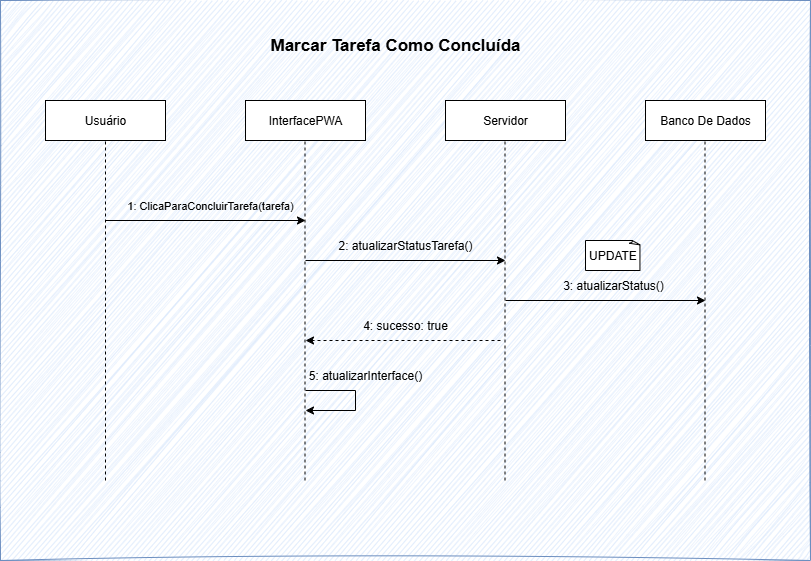

The diagram above was exported from draw.io. Its source (the exported page's mxGraphModel, read from the mxfile embedded in the PNG):
<mxGraphModel dx="1153" dy="1827" grid="1" gridSize="10" guides="1" tooltips="1" connect="1" arrows="1" fold="1" page="1" pageScale="1" pageWidth="827" pageHeight="1169" math="0" shadow="0">
  <root>
    <mxCell id="0" />
    <mxCell id="1" parent="0" />
    <mxCell id="qPhFgIfOQTxhoSYvWprD-26" value="" style="rounded=0;whiteSpace=wrap;html=1;fillColor=#dae8fc;strokeColor=#6c8ebf;sketch=1;curveFitting=1;jiggle=2;" vertex="1" parent="1">
      <mxGeometry x="35" y="-50" width="810" height="560" as="geometry" />
    </mxCell>
    <mxCell id="qPhFgIfOQTxhoSYvWprD-1" value="Usuário" style="rounded=0;whiteSpace=wrap;html=1;" vertex="1" parent="1">
      <mxGeometry x="80" y="50" width="120" height="40" as="geometry" />
    </mxCell>
    <mxCell id="qPhFgIfOQTxhoSYvWprD-2" value="InterfacePWA" style="rounded=0;whiteSpace=wrap;html=1;" vertex="1" parent="1">
      <mxGeometry x="280" y="50" width="120" height="40" as="geometry" />
    </mxCell>
    <mxCell id="qPhFgIfOQTxhoSYvWprD-3" value="Servidor" style="rounded=0;whiteSpace=wrap;html=1;" vertex="1" parent="1">
      <mxGeometry x="480" y="50" width="120" height="40" as="geometry" />
    </mxCell>
    <mxCell id="qPhFgIfOQTxhoSYvWprD-4" value="Banco De Dados" style="rounded=0;whiteSpace=wrap;html=1;" vertex="1" parent="1">
      <mxGeometry x="680" y="50" width="120" height="40" as="geometry" />
    </mxCell>
    <mxCell id="qPhFgIfOQTxhoSYvWprD-5" value="" style="endArrow=none;dashed=1;html=1;rounded=0;" edge="1" parent="1">
      <mxGeometry width="50" height="50" relative="1" as="geometry">
        <mxPoint x="140" y="430" as="sourcePoint" />
        <mxPoint x="140" y="90" as="targetPoint" />
      </mxGeometry>
    </mxCell>
    <mxCell id="qPhFgIfOQTxhoSYvWprD-6" value="" style="endArrow=none;dashed=1;html=1;rounded=0;" edge="1" parent="1">
      <mxGeometry width="50" height="50" relative="1" as="geometry">
        <mxPoint x="339.5" y="430" as="sourcePoint" />
        <mxPoint x="339.5" y="90" as="targetPoint" />
      </mxGeometry>
    </mxCell>
    <mxCell id="qPhFgIfOQTxhoSYvWprD-7" value="" style="endArrow=none;dashed=1;html=1;rounded=0;" edge="1" parent="1">
      <mxGeometry width="50" height="50" relative="1" as="geometry">
        <mxPoint x="539.5" y="430" as="sourcePoint" />
        <mxPoint x="539.5" y="90" as="targetPoint" />
      </mxGeometry>
    </mxCell>
    <mxCell id="qPhFgIfOQTxhoSYvWprD-8" value="" style="endArrow=none;dashed=1;html=1;rounded=0;" edge="1" parent="1">
      <mxGeometry width="50" height="50" relative="1" as="geometry">
        <mxPoint x="739.5" y="430" as="sourcePoint" />
        <mxPoint x="739.5" y="90" as="targetPoint" />
      </mxGeometry>
    </mxCell>
    <mxCell id="qPhFgIfOQTxhoSYvWprD-9" value="" style="endArrow=classic;html=1;rounded=0;" edge="1" parent="1">
      <mxGeometry width="50" height="50" relative="1" as="geometry">
        <mxPoint x="140" y="170" as="sourcePoint" />
        <mxPoint x="340" y="170" as="targetPoint" />
      </mxGeometry>
    </mxCell>
    <mxCell id="qPhFgIfOQTxhoSYvWprD-10" value="&lt;font style=&quot;font-size: 11px;&quot;&gt;1: ClicaParaConcluirTarefa(tarefa)&lt;/font&gt;" style="text;html=1;align=center;verticalAlign=middle;whiteSpace=wrap;rounded=0;" vertex="1" parent="1">
      <mxGeometry x="160" y="140" width="170" height="30" as="geometry" />
    </mxCell>
    <mxCell id="qPhFgIfOQTxhoSYvWprD-11" value="" style="endArrow=classic;html=1;rounded=0;" edge="1" parent="1">
      <mxGeometry width="50" height="50" relative="1" as="geometry">
        <mxPoint x="340" y="210" as="sourcePoint" />
        <mxPoint x="540" y="210" as="targetPoint" />
      </mxGeometry>
    </mxCell>
    <mxCell id="qPhFgIfOQTxhoSYvWprD-13" value="" style="endArrow=classic;html=1;rounded=0;dashed=1;" edge="1" parent="1">
      <mxGeometry width="50" height="50" relative="1" as="geometry">
        <mxPoint x="535" y="290" as="sourcePoint" />
        <mxPoint x="340" y="290" as="targetPoint" />
      </mxGeometry>
    </mxCell>
    <mxCell id="qPhFgIfOQTxhoSYvWprD-14" value="" style="endArrow=classic;html=1;rounded=0;" edge="1" parent="1">
      <mxGeometry width="50" height="50" relative="1" as="geometry">
        <mxPoint x="540" y="250" as="sourcePoint" />
        <mxPoint x="740" y="250" as="targetPoint" />
      </mxGeometry>
    </mxCell>
    <mxCell id="qPhFgIfOQTxhoSYvWprD-15" value="2: atualizarStatusTarefa()" style="text;html=1;align=center;verticalAlign=middle;whiteSpace=wrap;rounded=0;" vertex="1" parent="1">
      <mxGeometry x="370" y="180" width="140" height="30" as="geometry" />
    </mxCell>
    <mxCell id="qPhFgIfOQTxhoSYvWprD-16" value="3: atualizarStatus()" style="text;html=1;align=center;verticalAlign=middle;whiteSpace=wrap;rounded=0;" vertex="1" parent="1">
      <mxGeometry x="577.5" y="220" width="140" height="30" as="geometry" />
    </mxCell>
    <mxCell id="qPhFgIfOQTxhoSYvWprD-17" value="UPDATE" style="whiteSpace=wrap;html=1;shape=mxgraph.basic.document" vertex="1" parent="1">
      <mxGeometry x="620" y="190" width="55" height="30" as="geometry" />
    </mxCell>
    <mxCell id="qPhFgIfOQTxhoSYvWprD-18" value="4: sucesso: true" style="text;html=1;align=center;verticalAlign=middle;whiteSpace=wrap;rounded=0;" vertex="1" parent="1">
      <mxGeometry x="360" y="260" width="160" height="30" as="geometry" />
    </mxCell>
    <mxCell id="qPhFgIfOQTxhoSYvWprD-23" value="" style="endArrow=classic;html=1;rounded=0;" edge="1" parent="1">
      <mxGeometry width="50" height="50" relative="1" as="geometry">
        <mxPoint x="340" y="340" as="sourcePoint" />
        <mxPoint x="340" y="360" as="targetPoint" />
        <Array as="points">
          <mxPoint x="390" y="340" />
          <mxPoint x="390" y="360" />
        </Array>
      </mxGeometry>
    </mxCell>
    <mxCell id="qPhFgIfOQTxhoSYvWprD-24" value="5: atualizarInterface()" style="text;html=1;align=center;verticalAlign=middle;whiteSpace=wrap;rounded=0;" vertex="1" parent="1">
      <mxGeometry x="320" y="310" width="160" height="30" as="geometry" />
    </mxCell>
    <mxCell id="qPhFgIfOQTxhoSYvWprD-25" value="&lt;font style=&quot;font-size: 17px;&quot;&gt;&lt;b&gt;Marcar Tarefa Como Concluída&lt;/b&gt;&lt;/font&gt;" style="text;html=1;align=center;verticalAlign=middle;whiteSpace=wrap;rounded=0;" vertex="1" parent="1">
      <mxGeometry x="270" y="-20" width="320" height="30" as="geometry" />
    </mxCell>
  </root>
</mxGraphModel>